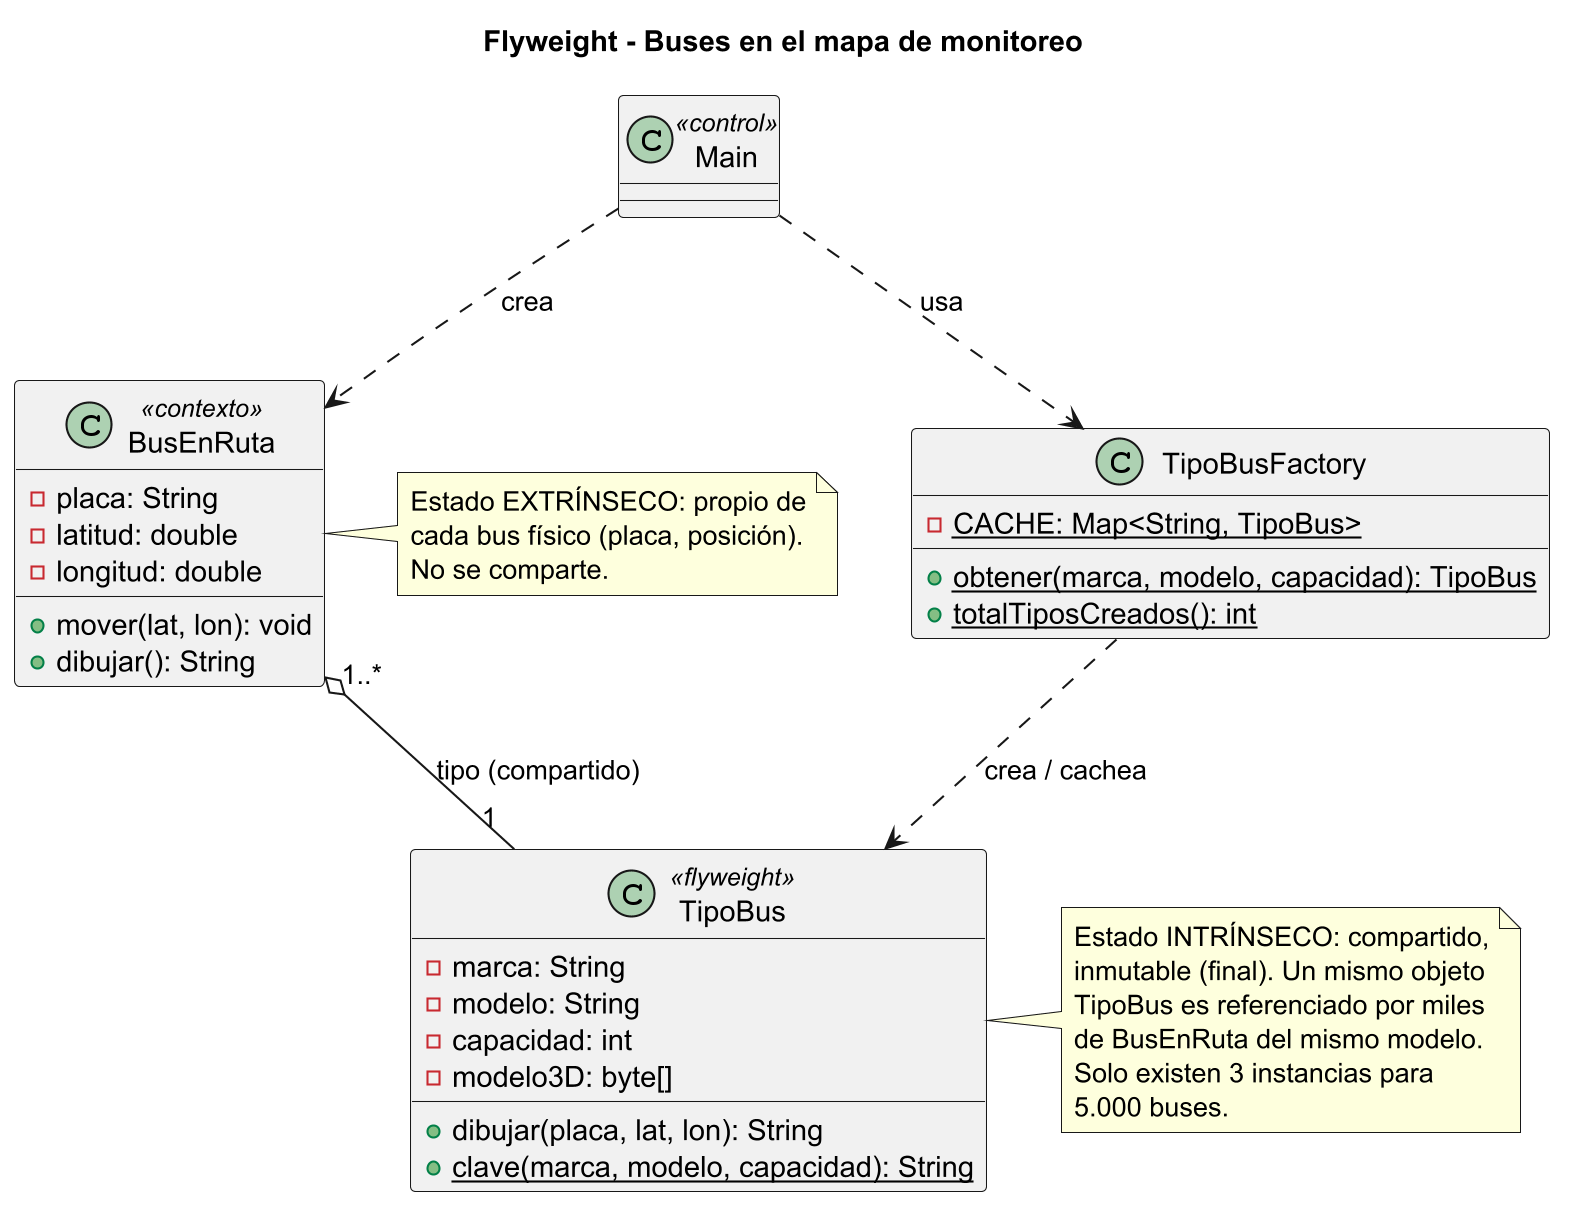

The diagram above was rendered by PlantUML. Its source (embedded in the PNG):
@startuml
skinparam dpi 200
title Flyweight - Buses en el mapa de monitoreo

class Main <<control>>

class TipoBusFactory {
  -{static} CACHE: Map<String, TipoBus>
  +{static} obtener(marca, modelo, capacidad): TipoBus
  +{static} totalTiposCreados(): int
}

class TipoBus <<flyweight>> {
  -marca: String
  -modelo: String
  -capacidad: int
  -modelo3D: byte[]
  +dibujar(placa, lat, lon): String
  +{static} clave(marca, modelo, capacidad): String
}

class BusEnRuta <<contexto>> {
  -placa: String
  -latitud: double
  -longitud: double
  +mover(lat, lon): void
  +dibujar(): String
}

Main ..> TipoBusFactory : usa
Main ..> BusEnRuta : crea
TipoBusFactory ..> TipoBus : crea / cachea
BusEnRuta "1..*" o-- "1" TipoBus : tipo (compartido)

note right of TipoBus
  Estado INTRÍNSECO: compartido,
  inmutable (final). Un mismo objeto
  TipoBus es referenciado por miles
  de BusEnRuta del mismo modelo.
  Solo existen 3 instancias para
  5.000 buses.
end note

note right of BusEnRuta
  Estado EXTRÍNSECO: propio de
  cada bus físico (placa, posición).
  No se comparte.
end note

@enduml